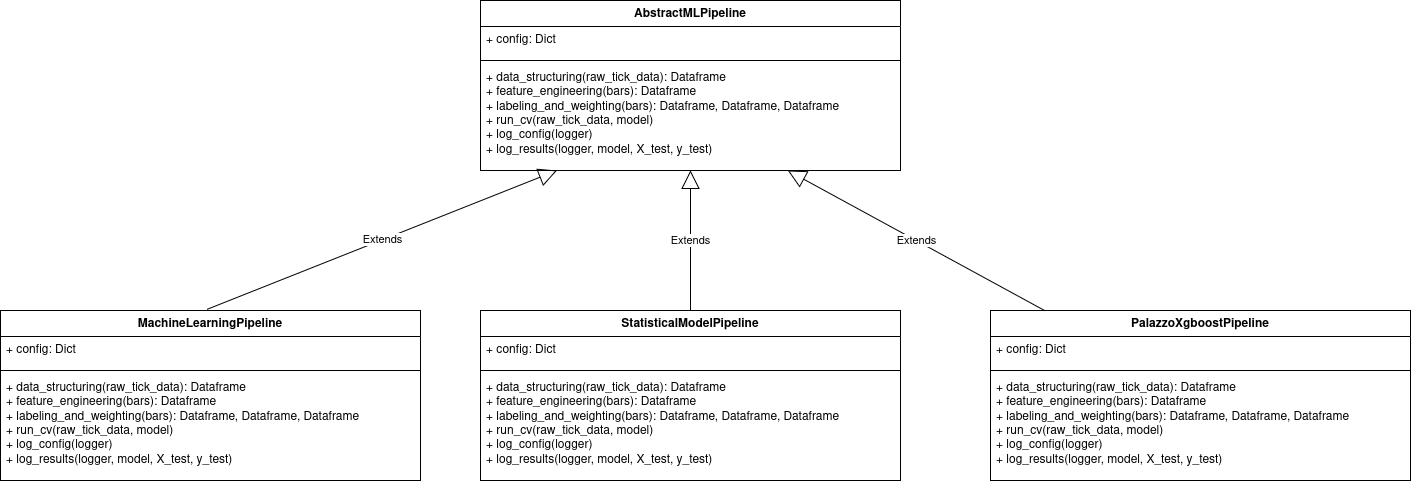

The diagram above was exported from draw.io. Its source (the exported page's mxGraphModel, read from the mxfile embedded in the PNG):
<mxGraphModel dx="2724" dy="974" grid="1" gridSize="10" guides="1" tooltips="1" connect="1" arrows="1" fold="1" page="1" pageScale="1" pageWidth="827" pageHeight="1169" math="0" shadow="0">
  <root>
    <mxCell id="0" />
    <mxCell id="1" parent="0" />
    <mxCell id="QtWyk2h1A-OTZyqszEfk-1" parent="1" style="swimlane;fontStyle=1;align=center;verticalAlign=top;childLayout=stackLayout;horizontal=1;startSize=26;horizontalStack=0;resizeParent=1;resizeParentMax=0;resizeLast=0;collapsible=1;marginBottom=0;whiteSpace=wrap;html=1;" value="AbstractMLPipeline" vertex="1">
      <mxGeometry height="170" width="420" x="70" y="430" as="geometry">
        <mxRectangle height="40" width="140" x="150" y="470" as="alternateBounds" />
      </mxGeometry>
    </mxCell>
    <mxCell id="QtWyk2h1A-OTZyqszEfk-2" parent="QtWyk2h1A-OTZyqszEfk-1" style="text;strokeColor=none;fillColor=none;align=left;verticalAlign=top;spacingLeft=4;spacingRight=4;overflow=hidden;rotatable=0;points=[[0,0.5],[1,0.5]];portConstraint=eastwest;whiteSpace=wrap;html=1;" value="&lt;div&gt;+ config: Dict&lt;/div&gt;&lt;div&gt;&lt;span style=&quot;white-space: pre;&quot;&gt;&#09;&lt;/span&gt;&lt;br&gt;&lt;/div&gt;" vertex="1">
      <mxGeometry height="30" width="420" y="26" as="geometry" />
    </mxCell>
    <mxCell id="QtWyk2h1A-OTZyqszEfk-3" parent="QtWyk2h1A-OTZyqszEfk-1" style="line;strokeWidth=1;fillColor=none;align=left;verticalAlign=middle;spacingTop=-1;spacingLeft=3;spacingRight=3;rotatable=0;labelPosition=right;points=[];portConstraint=eastwest;strokeColor=inherit;" value="" vertex="1">
      <mxGeometry height="8" width="420" y="56" as="geometry" />
    </mxCell>
    <mxCell id="QtWyk2h1A-OTZyqszEfk-4" parent="QtWyk2h1A-OTZyqszEfk-1" style="text;strokeColor=none;fillColor=none;align=left;verticalAlign=top;spacingLeft=4;spacingRight=4;overflow=hidden;rotatable=0;points=[[0,0.5],[1,0.5]];portConstraint=eastwest;whiteSpace=wrap;html=1;" value="&lt;div&gt;+ data_structuring(raw_tick_data): Dataframe&lt;/div&gt;&lt;div&gt;+ feature_engineering(bars): Dataframe&lt;/div&gt;&lt;div&gt;+ labeling_and_weighting(bars): Dataframe,&amp;nbsp;Dataframe,&amp;nbsp;Dataframe&lt;/div&gt;&lt;div&gt;+ run_cv(raw_tick_data, model)&lt;/div&gt;&lt;div&gt;+ log_config(logger)&lt;/div&gt;&lt;div&gt;+ log_results(logger, model, X_test, y_test)&lt;/div&gt;" vertex="1">
      <mxGeometry height="106" width="420" y="64" as="geometry" />
    </mxCell>
    <mxCell id="QtWyk2h1A-OTZyqszEfk-7" parent="1" style="swimlane;fontStyle=1;align=center;verticalAlign=top;childLayout=stackLayout;horizontal=1;startSize=26;horizontalStack=0;resizeParent=1;resizeParentMax=0;resizeLast=0;collapsible=1;marginBottom=0;whiteSpace=wrap;html=1;" value="StatisticalModelPipeline" vertex="1">
      <mxGeometry height="170" width="420" x="70" y="740" as="geometry">
        <mxRectangle height="40" width="140" x="150" y="470" as="alternateBounds" />
      </mxGeometry>
    </mxCell>
    <mxCell id="QtWyk2h1A-OTZyqszEfk-8" parent="QtWyk2h1A-OTZyqszEfk-7" style="text;strokeColor=none;fillColor=none;align=left;verticalAlign=top;spacingLeft=4;spacingRight=4;overflow=hidden;rotatable=0;points=[[0,0.5],[1,0.5]];portConstraint=eastwest;whiteSpace=wrap;html=1;" value="&lt;div&gt;+ config: Dict&lt;/div&gt;&lt;div&gt;&lt;span style=&quot;white-space: pre;&quot;&gt;&#09;&lt;/span&gt;&lt;br&gt;&lt;/div&gt;" vertex="1">
      <mxGeometry height="30" width="420" y="26" as="geometry" />
    </mxCell>
    <mxCell id="QtWyk2h1A-OTZyqszEfk-9" parent="QtWyk2h1A-OTZyqszEfk-7" style="line;strokeWidth=1;fillColor=none;align=left;verticalAlign=middle;spacingTop=-1;spacingLeft=3;spacingRight=3;rotatable=0;labelPosition=right;points=[];portConstraint=eastwest;strokeColor=inherit;" value="" vertex="1">
      <mxGeometry height="8" width="420" y="56" as="geometry" />
    </mxCell>
    <mxCell id="QtWyk2h1A-OTZyqszEfk-10" parent="QtWyk2h1A-OTZyqszEfk-7" style="text;strokeColor=none;fillColor=none;align=left;verticalAlign=top;spacingLeft=4;spacingRight=4;overflow=hidden;rotatable=0;points=[[0,0.5],[1,0.5]];portConstraint=eastwest;whiteSpace=wrap;html=1;" value="&lt;div&gt;+ data_structuring(raw_tick_data): Dataframe&lt;/div&gt;&lt;div&gt;+ feature_engineering(bars): Dataframe&lt;/div&gt;&lt;div&gt;+ labeling_and_weighting(bars): Dataframe,&amp;nbsp;Dataframe,&amp;nbsp;Dataframe&lt;/div&gt;&lt;div&gt;+ run_cv(raw_tick_data, model)&lt;/div&gt;&lt;div&gt;+ log_config(logger)&lt;/div&gt;&lt;div&gt;+ log_results(logger, model, X_test, y_test)&lt;/div&gt;" vertex="1">
      <mxGeometry height="106" width="420" y="64" as="geometry" />
    </mxCell>
    <mxCell id="QtWyk2h1A-OTZyqszEfk-13" parent="1" style="swimlane;fontStyle=1;align=center;verticalAlign=top;childLayout=stackLayout;horizontal=1;startSize=26;horizontalStack=0;resizeParent=1;resizeParentMax=0;resizeLast=0;collapsible=1;marginBottom=0;whiteSpace=wrap;html=1;" value="MachineLearningPipeline" vertex="1">
      <mxGeometry height="170" width="420" x="-410" y="740" as="geometry">
        <mxRectangle height="40" width="140" x="150" y="470" as="alternateBounds" />
      </mxGeometry>
    </mxCell>
    <mxCell id="QtWyk2h1A-OTZyqszEfk-14" parent="QtWyk2h1A-OTZyqszEfk-13" style="text;strokeColor=none;fillColor=none;align=left;verticalAlign=top;spacingLeft=4;spacingRight=4;overflow=hidden;rotatable=0;points=[[0,0.5],[1,0.5]];portConstraint=eastwest;whiteSpace=wrap;html=1;" value="&lt;div&gt;+ config: Dict&lt;/div&gt;&lt;div&gt;&lt;span style=&quot;white-space: pre;&quot;&gt;&#09;&lt;/span&gt;&lt;br&gt;&lt;/div&gt;" vertex="1">
      <mxGeometry height="30" width="420" y="26" as="geometry" />
    </mxCell>
    <mxCell id="QtWyk2h1A-OTZyqszEfk-15" parent="QtWyk2h1A-OTZyqszEfk-13" style="line;strokeWidth=1;fillColor=none;align=left;verticalAlign=middle;spacingTop=-1;spacingLeft=3;spacingRight=3;rotatable=0;labelPosition=right;points=[];portConstraint=eastwest;strokeColor=inherit;" value="" vertex="1">
      <mxGeometry height="8" width="420" y="56" as="geometry" />
    </mxCell>
    <mxCell id="QtWyk2h1A-OTZyqszEfk-16" parent="QtWyk2h1A-OTZyqszEfk-13" style="text;strokeColor=none;fillColor=none;align=left;verticalAlign=top;spacingLeft=4;spacingRight=4;overflow=hidden;rotatable=0;points=[[0,0.5],[1,0.5]];portConstraint=eastwest;whiteSpace=wrap;html=1;" value="&lt;div&gt;+ data_structuring(raw_tick_data): Dataframe&lt;/div&gt;&lt;div&gt;+ feature_engineering(bars): Dataframe&lt;/div&gt;&lt;div&gt;+ labeling_and_weighting(bars): Dataframe,&amp;nbsp;Dataframe,&amp;nbsp;Dataframe&lt;/div&gt;&lt;div&gt;+ run_cv(raw_tick_data, model)&lt;/div&gt;&lt;div&gt;+ log_config(logger)&lt;/div&gt;&lt;div&gt;+ log_results(logger, model, X_test, y_test)&lt;/div&gt;" vertex="1">
      <mxGeometry height="106" width="420" y="64" as="geometry" />
    </mxCell>
    <mxCell id="QtWyk2h1A-OTZyqszEfk-26" parent="1" style="swimlane;fontStyle=1;align=center;verticalAlign=top;childLayout=stackLayout;horizontal=1;startSize=26;horizontalStack=0;resizeParent=1;resizeParentMax=0;resizeLast=0;collapsible=1;marginBottom=0;whiteSpace=wrap;html=1;" value="PalazzoXgboostPipeline" vertex="1">
      <mxGeometry height="170" width="420" x="580" y="740" as="geometry">
        <mxRectangle height="40" width="140" x="150" y="470" as="alternateBounds" />
      </mxGeometry>
    </mxCell>
    <mxCell id="QtWyk2h1A-OTZyqszEfk-27" parent="QtWyk2h1A-OTZyqszEfk-26" style="text;strokeColor=none;fillColor=none;align=left;verticalAlign=top;spacingLeft=4;spacingRight=4;overflow=hidden;rotatable=0;points=[[0,0.5],[1,0.5]];portConstraint=eastwest;whiteSpace=wrap;html=1;" value="&lt;div&gt;+ config: Dict&lt;/div&gt;&lt;div&gt;&lt;span style=&quot;white-space: pre;&quot;&gt;&#09;&lt;/span&gt;&lt;br&gt;&lt;/div&gt;" vertex="1">
      <mxGeometry height="30" width="420" y="26" as="geometry" />
    </mxCell>
    <mxCell id="QtWyk2h1A-OTZyqszEfk-28" parent="QtWyk2h1A-OTZyqszEfk-26" style="line;strokeWidth=1;fillColor=none;align=left;verticalAlign=middle;spacingTop=-1;spacingLeft=3;spacingRight=3;rotatable=0;labelPosition=right;points=[];portConstraint=eastwest;strokeColor=inherit;" value="" vertex="1">
      <mxGeometry height="8" width="420" y="56" as="geometry" />
    </mxCell>
    <mxCell id="QtWyk2h1A-OTZyqszEfk-29" parent="QtWyk2h1A-OTZyqszEfk-26" style="text;strokeColor=none;fillColor=none;align=left;verticalAlign=top;spacingLeft=4;spacingRight=4;overflow=hidden;rotatable=0;points=[[0,0.5],[1,0.5]];portConstraint=eastwest;whiteSpace=wrap;html=1;" value="&lt;div&gt;+ data_structuring(raw_tick_data): Dataframe&lt;/div&gt;&lt;div&gt;+ feature_engineering(bars): Dataframe&lt;/div&gt;&lt;div&gt;+ labeling_and_weighting(bars): Dataframe,&amp;nbsp;Dataframe,&amp;nbsp;Dataframe&lt;/div&gt;&lt;div&gt;+ run_cv(raw_tick_data, model)&lt;/div&gt;&lt;div&gt;+ log_config(logger)&lt;/div&gt;&lt;div&gt;+ log_results(logger, model, X_test, y_test)&lt;/div&gt;" vertex="1">
      <mxGeometry height="106" width="420" y="64" as="geometry" />
    </mxCell>
    <mxCell id="QtWyk2h1A-OTZyqszEfk-34" edge="1" parent="1" source="QtWyk2h1A-OTZyqszEfk-7" style="endArrow=block;endSize=16;endFill=0;html=1;rounded=0;exitX=0.5;exitY=0;exitDx=0;exitDy=0;" target="QtWyk2h1A-OTZyqszEfk-4" value="Extends">
      <mxGeometry relative="1" width="160" as="geometry">
        <mxPoint x="290" y="710" as="sourcePoint" />
        <mxPoint x="450" y="710" as="targetPoint" />
      </mxGeometry>
    </mxCell>
    <mxCell id="QtWyk2h1A-OTZyqszEfk-35" edge="1" parent="1" source="QtWyk2h1A-OTZyqszEfk-26" style="endArrow=block;endSize=16;endFill=0;html=1;rounded=0;" target="QtWyk2h1A-OTZyqszEfk-4" value="Extends">
      <mxGeometry relative="1" width="160" as="geometry">
        <mxPoint x="826" y="700" as="sourcePoint" />
        <mxPoint x="826" y="560" as="targetPoint" />
      </mxGeometry>
    </mxCell>
    <mxCell id="QtWyk2h1A-OTZyqszEfk-36" edge="1" parent="1" source="QtWyk2h1A-OTZyqszEfk-13" style="endArrow=block;endSize=16;endFill=0;html=1;rounded=0;exitX=0.492;exitY=-0.007;exitDx=0;exitDy=0;exitPerimeter=0;" target="QtWyk2h1A-OTZyqszEfk-4" value="Extends">
      <mxGeometry relative="1" width="160" as="geometry">
        <mxPoint x="-210" y="730" as="sourcePoint" />
        <mxPoint x="-210" y="590" as="targetPoint" />
      </mxGeometry>
    </mxCell>
  </root>
</mxGraphModel>